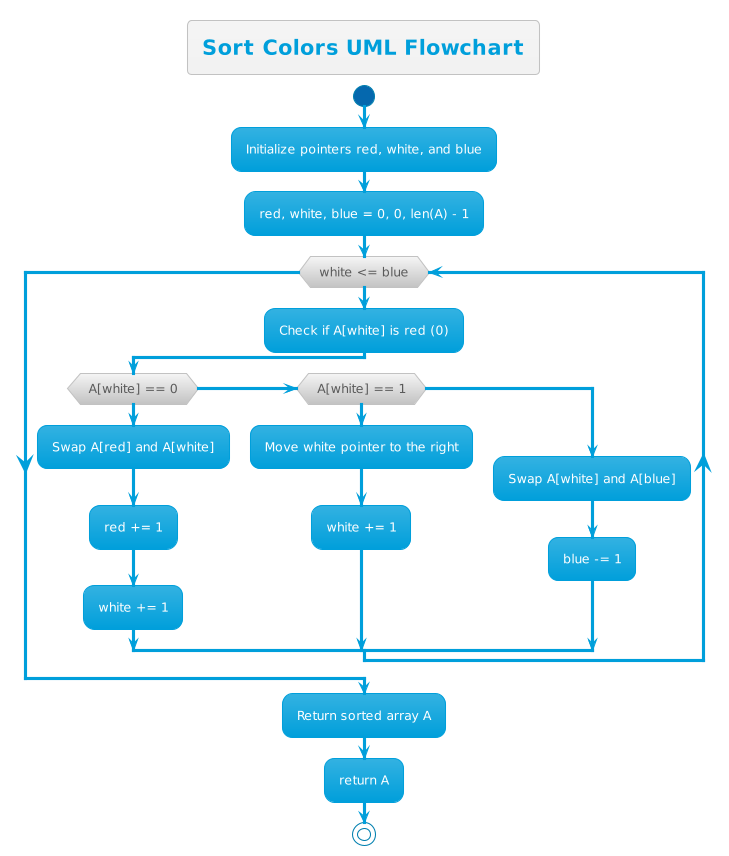

The diagram above was rendered by PlantUML. Its source (embedded in the PNG):
@startuml
!theme bluegray
title Sort Colors UML Flowchart

start

:Initialize pointers red, white, and blue;
:red, white, blue = 0, 0, len(A) - 1;

while (white <= blue)
  :Check if A[white] is red (0);
  if (A[white] == 0)
    :Swap A[red] and A[white];
    :red += 1;
    :white += 1;
  elseif (A[white] == 1)
    :Move white pointer to the right;
    :white += 1;
  else
    :Swap A[white] and A[blue];
    :blue -= 1;
  endif
endwhile

:Return sorted array A;
:return A;

stop
@enduml